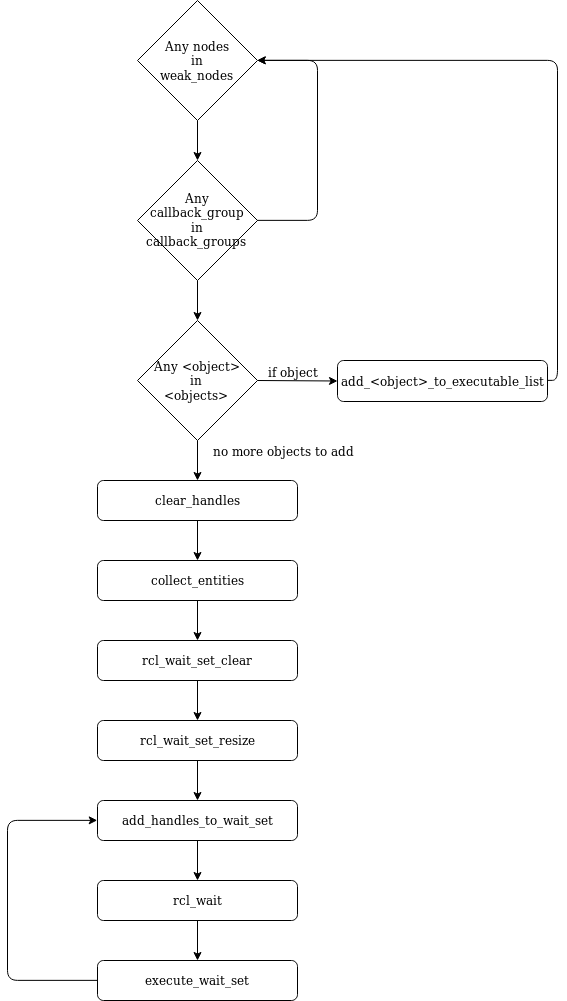

The diagram above was exported from draw.io. Its source (the exported page's mxGraphModel, read from the mxfile embedded in the PNG):
<mxGraphModel dx="1936" dy="2163" grid="1" gridSize="10" guides="1" tooltips="1" connect="1" arrows="1" fold="1" page="1" pageScale="1" pageWidth="850" pageHeight="1100" math="0" shadow="0">
  <root>
    <mxCell id="0" />
    <mxCell id="1" parent="0" />
    <mxCell id="2" value="rcl_wait_set_clear" style="rounded=1;whiteSpace=wrap;html=1;strokeColor=#000000;strokeWidth=1;" vertex="1" parent="1">
      <mxGeometry x="1760" y="800" width="200" height="40" as="geometry" />
    </mxCell>
    <mxCell id="3" value="rcl_wait_set_resize" style="rounded=1;whiteSpace=wrap;html=1;strokeColor=#000000;strokeWidth=1;" vertex="1" parent="1">
      <mxGeometry x="1760" y="880" width="200" height="40" as="geometry" />
    </mxCell>
    <mxCell id="4" value="" style="endArrow=classic;html=1;exitX=0.5;exitY=1;exitDx=0;exitDy=0;" edge="1" parent="1">
      <mxGeometry width="50" height="50" relative="1" as="geometry">
        <mxPoint x="1860" y="760" as="sourcePoint" />
        <mxPoint x="1860" y="800" as="targetPoint" />
      </mxGeometry>
    </mxCell>
    <mxCell id="5" value="" style="endArrow=classic;html=1;exitX=0.5;exitY=1;exitDx=0;exitDy=0;" edge="1" source="2" target="3" parent="1">
      <mxGeometry width="50" height="50" relative="1" as="geometry">
        <mxPoint x="2150" y="910" as="sourcePoint" />
        <mxPoint x="2200" y="860" as="targetPoint" />
      </mxGeometry>
    </mxCell>
    <mxCell id="6" value="add_handles_to_wait_set" style="rounded=1;whiteSpace=wrap;html=1;strokeColor=#000000;strokeWidth=1;" vertex="1" parent="1">
      <mxGeometry x="1760" y="960" width="200" height="40" as="geometry" />
    </mxCell>
    <mxCell id="7" value="" style="endArrow=classic;html=1;exitX=0.5;exitY=1;exitDx=0;exitDy=0;entryX=0.5;entryY=0;entryDx=0;entryDy=0;" edge="1" source="3" target="6" parent="1">
      <mxGeometry width="50" height="50" relative="1" as="geometry">
        <mxPoint x="2050" y="1040" as="sourcePoint" />
        <mxPoint x="2100" y="990" as="targetPoint" />
      </mxGeometry>
    </mxCell>
    <mxCell id="8" value="rcl_wait" style="rounded=1;whiteSpace=wrap;html=1;strokeColor=#000000;strokeWidth=1;" vertex="1" parent="1">
      <mxGeometry x="1760" y="1040" width="200" height="40" as="geometry" />
    </mxCell>
    <mxCell id="9" value="" style="endArrow=classic;html=1;exitX=0.5;exitY=1;exitDx=0;exitDy=0;entryX=0.5;entryY=0;entryDx=0;entryDy=0;" edge="1" source="6" target="8" parent="1">
      <mxGeometry width="50" height="50" relative="1" as="geometry">
        <mxPoint x="2021" y="1130" as="sourcePoint" />
        <mxPoint x="2071" y="1080" as="targetPoint" />
      </mxGeometry>
    </mxCell>
    <mxCell id="10" value="execute_wait_set" style="rounded=1;whiteSpace=wrap;html=1;strokeColor=#000000;strokeWidth=1;" vertex="1" parent="1">
      <mxGeometry x="1760" y="1120" width="200" height="40" as="geometry" />
    </mxCell>
    <mxCell id="11" value="" style="endArrow=classic;html=1;exitX=0.5;exitY=1;exitDx=0;exitDy=0;" edge="1" source="8" target="10" parent="1">
      <mxGeometry width="50" height="50" relative="1" as="geometry">
        <mxPoint x="2000" y="1290" as="sourcePoint" />
        <mxPoint x="2050" y="1240" as="targetPoint" />
      </mxGeometry>
    </mxCell>
    <mxCell id="12" value="" style="edgeStyle=elbowEdgeStyle;elbow=horizontal;endArrow=classic;html=1;exitX=0;exitY=0.5;exitDx=0;exitDy=0;entryX=0;entryY=0.5;entryDx=0;entryDy=0;" edge="1" source="10" target="6" parent="1">
      <mxGeometry width="50" height="50" relative="1" as="geometry">
        <mxPoint x="1600" y="1090" as="sourcePoint" />
        <mxPoint x="1650" y="1040" as="targetPoint" />
        <Array as="points">
          <mxPoint x="1670" y="1060" />
        </Array>
      </mxGeometry>
    </mxCell>
    <mxCell id="13" value="clear_handles" style="rounded=1;whiteSpace=wrap;html=1;strokeColor=#000000;strokeWidth=1;" vertex="1" parent="1">
      <mxGeometry x="1760" y="640" width="200" height="40" as="geometry" />
    </mxCell>
    <mxCell id="14" value="collect_entities" style="rounded=1;whiteSpace=wrap;html=1;strokeColor=#000000;strokeWidth=1;" vertex="1" parent="1">
      <mxGeometry x="1760" y="720" width="200" height="40" as="geometry" />
    </mxCell>
    <mxCell id="15" value="" style="endArrow=classic;html=1;exitX=0.5;exitY=1;exitDx=0;exitDy=0;" edge="1" source="13" target="14" parent="1">
      <mxGeometry width="50" height="50" relative="1" as="geometry">
        <mxPoint x="2190" y="860" as="sourcePoint" />
        <mxPoint x="2240" y="810" as="targetPoint" />
      </mxGeometry>
    </mxCell>
    <mxCell id="16" value="&lt;div&gt;Any nodes&lt;/div&gt;&lt;div&gt;in &lt;br&gt;&lt;/div&gt;&lt;div&gt;weak_nodes&lt;br&gt;&lt;/div&gt;" style="rhombus;whiteSpace=wrap;html=1;strokeColor=#000000;strokeWidth=1;" vertex="1" parent="1">
      <mxGeometry x="1800" y="160" width="120" height="120" as="geometry" />
    </mxCell>
    <mxCell id="17" value="&lt;div&gt;Any callback_group&lt;/div&gt;&lt;div&gt;in&lt;/div&gt;&lt;div&gt;callback_groups&lt;br&gt;&lt;/div&gt;" style="rhombus;whiteSpace=wrap;html=1;strokeColor=#000000;strokeWidth=1;" vertex="1" parent="1">
      <mxGeometry x="1800" y="320" width="120" height="120" as="geometry" />
    </mxCell>
    <mxCell id="18" value="&lt;div&gt;Any &amp;lt;object&amp;gt;&lt;/div&gt;&lt;div&gt;in &lt;br&gt;&lt;/div&gt;&lt;div&gt;&amp;lt;objects&amp;gt;&lt;br&gt;&lt;/div&gt;" style="rhombus;whiteSpace=wrap;html=1;strokeColor=#000000;strokeWidth=1;" vertex="1" parent="1">
      <mxGeometry x="1800" y="480" width="120" height="120" as="geometry" />
    </mxCell>
    <mxCell id="19" value="" style="endArrow=classic;html=1;exitX=0.5;exitY=1;exitDx=0;exitDy=0;entryX=0.5;entryY=0;entryDx=0;entryDy=0;" edge="1" source="16" target="17" parent="1">
      <mxGeometry width="50" height="50" relative="1" as="geometry">
        <mxPoint x="2020" y="380" as="sourcePoint" />
        <mxPoint x="2070" y="330" as="targetPoint" />
      </mxGeometry>
    </mxCell>
    <mxCell id="20" value="" style="endArrow=classic;html=1;exitX=0.5;exitY=1;exitDx=0;exitDy=0;" edge="1" source="17" target="18" parent="1">
      <mxGeometry width="50" height="50" relative="1" as="geometry">
        <mxPoint x="1950" y="530" as="sourcePoint" />
        <mxPoint x="2000" y="480" as="targetPoint" />
      </mxGeometry>
    </mxCell>
    <mxCell id="21" value="add_&amp;lt;object&amp;gt;_to_executable_list" style="rounded=1;whiteSpace=wrap;html=1;" vertex="1" parent="1">
      <mxGeometry x="2000" y="520" width="210" height="41" as="geometry" />
    </mxCell>
    <mxCell id="22" value="" style="endArrow=classic;html=1;exitX=1;exitY=0.5;exitDx=0;exitDy=0;entryX=0;entryY=0.5;entryDx=0;entryDy=0;" edge="1" source="18" target="21" parent="1">
      <mxGeometry width="50" height="50" relative="1" as="geometry">
        <mxPoint x="1960" y="660" as="sourcePoint" />
        <mxPoint x="2010" y="610" as="targetPoint" />
      </mxGeometry>
    </mxCell>
    <mxCell id="23" value="" style="endArrow=classic;html=1;exitX=0.5;exitY=1;exitDx=0;exitDy=0;entryX=0.5;entryY=0;entryDx=0;entryDy=0;" edge="1" source="18" target="13" parent="1">
      <mxGeometry width="50" height="50" relative="1" as="geometry">
        <mxPoint x="1880" y="600" as="sourcePoint" />
        <mxPoint x="1930" y="550" as="targetPoint" />
      </mxGeometry>
    </mxCell>
    <mxCell id="24" value="no more objects to add" style="text;html=1;strokeColor=none;fillColor=none;align=center;verticalAlign=middle;whiteSpace=wrap;rounded=0;dashed=1;" vertex="1" parent="1">
      <mxGeometry x="1860" y="600" width="170" height="20" as="geometry" />
    </mxCell>
    <mxCell id="25" value="if object" style="text;html=1;strokeColor=none;fillColor=none;align=center;verticalAlign=middle;whiteSpace=wrap;rounded=0;dashed=1;" vertex="1" parent="1">
      <mxGeometry x="1910" y="520.5" width="90" height="20" as="geometry" />
    </mxCell>
    <mxCell id="26" value="" style="edgeStyle=elbowEdgeStyle;elbow=horizontal;endArrow=classic;html=1;exitX=1;exitY=0.5;exitDx=0;exitDy=0;entryX=1;entryY=0.5;entryDx=0;entryDy=0;" edge="1" source="21" target="16" parent="1">
      <mxGeometry width="50" height="50" relative="1" as="geometry">
        <mxPoint x="2280" y="460" as="sourcePoint" />
        <mxPoint x="2330" y="410" as="targetPoint" />
        <Array as="points">
          <mxPoint x="2220" y="380" />
        </Array>
      </mxGeometry>
    </mxCell>
    <mxCell id="27" value="" style="edgeStyle=elbowEdgeStyle;elbow=horizontal;endArrow=classic;html=1;exitX=1;exitY=0.5;exitDx=0;exitDy=0;entryX=1;entryY=0.5;entryDx=0;entryDy=0;" edge="1" source="17" target="16" parent="1">
      <mxGeometry width="50" height="50" relative="1" as="geometry">
        <mxPoint x="2020" y="360" as="sourcePoint" />
        <mxPoint x="2070" y="310" as="targetPoint" />
        <Array as="points">
          <mxPoint x="1980" y="300" />
        </Array>
      </mxGeometry>
    </mxCell>
  </root>
</mxGraphModel>